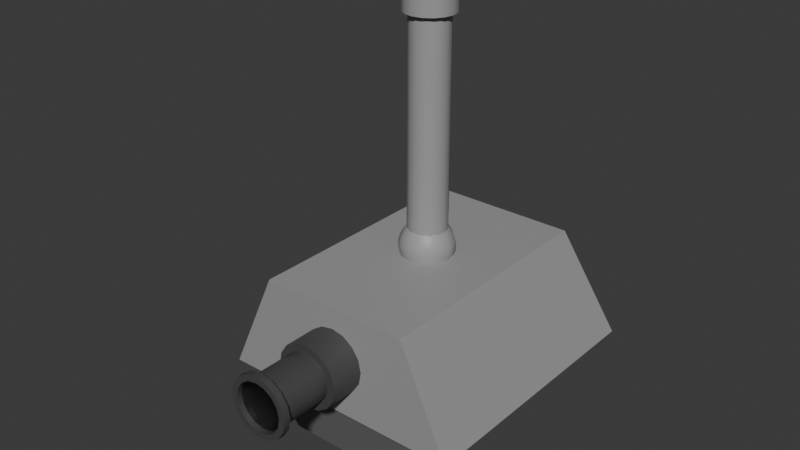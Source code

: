 # Source: securitycamera.blend  (saved by Blender 4.2.66; exported with 4.5.12 LTS)
import bpy
from mathutils import Matrix  # noqa: F401  (used for matrix-valued properties, if any)

bpy.ops.wm.read_factory_settings(use_empty=True)
scene = bpy.context.scene
scene.name = 'Scene'

# ---- collections
col_collection = bpy.data.collections.new('Collection'); scene.collection.children.link(col_collection)

# ---- materials (node trees are filled in below, after node groups)
mat_camera = bpy.data.materials.new('Camera')
mat_cameradarker = bpy.data.materials.new('CameraDarker')
mat_cameralens = bpy.data.materials.new('CameraLens')
mat_cameraglass = bpy.data.materials.new('CameraGlass')

# ---- node groups
ng_smooth_by_angle = bpy.data.node_groups.new('Smooth by Angle', 'GeometryNodeTree')
_s = ng_smooth_by_angle.interface.new_socket(name='Mesh', in_out='OUTPUT', socket_type='NodeSocketGeometry')
_s = ng_smooth_by_angle.interface.new_socket(name='Mesh', in_out='INPUT', socket_type='NodeSocketGeometry')
_s = ng_smooth_by_angle.interface.new_socket(name='Angle', in_out='INPUT', socket_type='NodeSocketFloat')
_s.subtype = 'ANGLE'
_s.default_value = 0.5236
_s.min_value = 0.0
_s.max_value = 3.142
_s.description = 'Maximum face angle for smooth edges'
_s = ng_smooth_by_angle.interface.new_socket(name='Ignore Sharpness', in_out='INPUT', socket_type='NodeSocketBool')
_s.force_non_field = True
ng_smooth_by_angle.description = 'Set the sharpness of mesh edges based on the angle between the neighboring faces'
ng_smooth_by_angle.is_modifier = True
_N = ng_smooth_by_angle.nodes; _L = ng_smooth_by_angle.links
n0 = _N.new('GeometryNodeSetShadeSmooth'); n0.name = 'Set Shade Smooth'; n0.location = (120, -80)
n0.domain = 'EDGE'
n1 = _N.new('GeometryNodeSetShadeSmooth'); n1.name = 'Set Shade Smooth.001'; n1.location = (300, -80)
n2 = _N.new('NodeGroupOutput'); n2.name = 'Group Output'; n2.location = (480, -80)
n3 = _N.new('GeometryNodeInputMeshEdgeAngle'); n3.name = 'Edge Angle'; n3.location = (-440, -240)
n4 = _N.new('NodeGroupInput'); n4.name = 'Group Input'; n4.location = (-80, -80)
n5 = _N.new('GeometryNodeInputEdgeSmooth'); n5.name = 'Is Edge Smooth'; n5.location = (-260, -120)
n6 = _N.new('GeometryNodeInputShadeSmooth'); n6.name = 'Is Shade Smooth'; n6.location = (-440, -397)
n7 = _N.new('FunctionNodeCompare'); n7.name = 'Compare'; n7.location = (-260, -260)
n7.operation = 'LESS_EQUAL'
n7.inputs[6].default_value = (0.0, 0.0, 0.0, 0.0)
n7.inputs[7].default_value = (0.0, 0.0, 0.0, 0.0)
n8 = _N.new('FunctionNodeBooleanMath'); n8.name = 'Boolean Math.001'; n8.location = (-80, -260)
n9 = _N.new('NodeGroupInput'); n9.name = 'Group Input.001'; n9.location = (-440, -329)
n10 = _N.new('NodeGroupInput'); n10.name = 'Group Input.002'; n10.location = (-259, -189)
n11 = _N.new('FunctionNodeBooleanMath'); n11.name = 'Boolean Math'; n11.location = (-80, -149)
n11.operation = 'OR'
n12 = _N.new('FunctionNodeBooleanMath'); n12.name = 'Boolean Math.002'; n12.location = (-260, -380)
n12.operation = 'OR'
n13 = _N.new('NodeGroupInput'); n13.name = 'Group Input.003'; n13.location = (-440, -460)
_L.new(n3.outputs[0], n7.inputs[0])
_L.new(n1.outputs[0], n2.inputs[0])
_L.new(n9.outputs[1], n7.inputs[1])
_L.new(n7.outputs[0], n8.inputs[0])
_L.new(n4.outputs[0], n0.inputs[0])
_L.new(n0.outputs[0], n1.inputs[0])
_L.new(n8.outputs[0], n0.inputs[2])
_L.new(n10.outputs[2], n11.inputs[1])
_L.new(n5.outputs[0], n11.inputs[0])
_L.new(n11.outputs[0], n0.inputs[1])
_L.new(n13.outputs[2], n12.inputs[1])
_L.new(n6.outputs[0], n12.inputs[0])
_L.new(n12.outputs[0], n8.inputs[1])
n2.is_active_output = True

# ---- material node trees
mat_camera.use_nodes = True; mat_camera.node_tree.nodes.clear()
_N = mat_camera.node_tree.nodes; _L = mat_camera.node_tree.links
n0 = _N.new('ShaderNodeBsdfPrincipled'); n0.name = 'Principled BSDF'; n0.location = (10, 300)
n0.inputs[0].default_value = (0.3416, 0.3416, 0.3416, 1.0)
n1 = _N.new('ShaderNodeOutputMaterial'); n1.name = 'Material Output'; n1.location = (300, 300)
_L.new(n0.outputs[0], n1.inputs[0])
n1.is_active_output = True
mat_cameradarker.use_nodes = True; mat_cameradarker.node_tree.nodes.clear()
_N = mat_cameradarker.node_tree.nodes; _L = mat_cameradarker.node_tree.links
n0 = _N.new('ShaderNodeBsdfPrincipled'); n0.name = 'Principled BSDF'; n0.location = (10, 300)
n0.inputs[0].default_value = (0.1353, 0.1353, 0.1353, 1.0)
n1 = _N.new('ShaderNodeOutputMaterial'); n1.name = 'Material Output'; n1.location = (300, 300)
_L.new(n0.outputs[0], n1.inputs[0])
n1.is_active_output = True
mat_cameralens.use_nodes = True; mat_cameralens.node_tree.nodes.clear()
_N = mat_cameralens.node_tree.nodes; _L = mat_cameralens.node_tree.links
n0 = _N.new('ShaderNodeBsdfPrincipled'); n0.name = 'Principled BSDF'; n0.location = (10, 300)
n0.inputs[0].default_value = (0.06561, 0.06561, 0.06561, 1.0)
n1 = _N.new('ShaderNodeOutputMaterial'); n1.name = 'Material Output'; n1.location = (300, 300)
_L.new(n0.outputs[0], n1.inputs[0])
n1.is_active_output = True
mat_cameraglass.use_nodes = True; mat_cameraglass.node_tree.nodes.clear()
_N = mat_cameraglass.node_tree.nodes; _L = mat_cameraglass.node_tree.links
n0 = _N.new('ShaderNodeBsdfPrincipled'); n0.name = 'Principled BSDF'; n0.location = (10, 300)
n0.inputs[2].default_value = 0.0
n0.inputs[18].default_value = 1.0
n1 = _N.new('ShaderNodeOutputMaterial'); n1.name = 'Material Output'; n1.location = (300, 300)
_L.new(n0.outputs[0], n1.inputs[0])
n1.is_active_output = True

# ---- world
world_world = bpy.data.worlds.new('World'); scene.world = world_world
world_world.use_nodes = True; world_world.node_tree.nodes.clear()
_N = world_world.node_tree.nodes; _L = world_world.node_tree.links
n0 = _N.new('ShaderNodeOutputWorld'); n0.name = 'World Output'; n0.location = (300, 300)
n1 = _N.new('ShaderNodeBackground'); n1.name = 'Background'; n1.location = (10, 300)
n1.inputs[0].default_value = (0.05088, 0.05088, 0.05088, 1.0)
_L.new(n1.outputs[0], n0.inputs[0])
n0.is_active_output = True
world_world.color = (0.05088, 0.05088, 0.05088)
world_world.sun_shadow_jitter_overblur = 0.0

# ---- meshes
me_cube_001 = bpy.data.meshes.new('Cube.001')
me_cube_001.from_pydata([(-0.1809, -1.048, -0.2442), (-0.6048, 0.9518, 2.199e-05), (0.1839, -1.048, -0.2442), (0.6078, 0.9518, 2.199e-05), (-0.1809, -1.048, -0.6091), (-0.9985, 1.142, -0.8533), (1.001, 1.142, -0.8533), (0.1839, -1.048, -0.6091), (-0.5262, 0.8093, -1.338), (-0.5262, -0.9057, -1.338), (-0.88, 1.055, -0.8533), (0.5292, 0.8093, -1.338), (0.8829, 1.055, -0.8533), (0.5292, -0.9057, -1.338), (0.8829, -0.9614, -0.8533), (-0.88, -0.9614, -0.8533), (-0.9985, -1.048, -0.8533), (-0.6048, -1.048, 2.199e-05), (0.6078, -1.048, 2.199e-05), (1.001, -1.048, -0.8533), (0.1002, -1.048, -0.1883), (0.001494, -1.048, -0.1686), (-0.09724, -1.048, -0.1883), (0.1002, -1.048, -0.665), (0.001494, -1.048, -0.6847), (-0.09724, -1.048, -0.665), (-0.2369, -1.048, -0.5254), (-0.2565, -1.048, -0.4266), (-0.2369, -1.048, -0.3279), (0.2399, -1.048, -0.3279), (0.2595, -1.048, -0.4266), (0.2399, -1.048, -0.5254), (-0.1371, -1.315, -0.288), (0.1401, -1.315, -0.288), (-0.1371, -1.315, -0.5652), (0.1401, -1.315, -0.5652), (0.0765, -1.315, -0.2456), (0.001494, -1.315, -0.2306), (-0.07351, -1.315, -0.2456), (0.0765, -1.315, -0.6077), (0.001494, -1.315, -0.6226), (-0.07351, -1.315, -0.6077), (-0.1796, -1.315, -0.5017), (-0.1945, -1.315, -0.4266), (-0.1796, -1.315, -0.3516), (0.1826, -1.315, -0.3516), (0.1975, -1.315, -0.4266), (0.1826, -1.315, -0.5017), (-0.2369, -1.315, -0.3279), (-0.1809, -1.315, -0.2442), (-0.09724, -1.315, -0.1883), (0.2399, -1.315, -0.5254), (0.1839, -1.315, -0.6091), (-0.09724, -1.315, -0.665), (-0.1809, -1.315, -0.6091), (0.1839, -1.315, -0.2442), (0.1002, -1.315, -0.1883), (0.001494, -1.315, -0.1686), (0.1002, -1.315, -0.665), (0.001494, -1.315, -0.6847), (-0.2369, -1.315, -0.5254), (-0.2565, -1.315, -0.4266), (0.2399, -1.315, -0.3279), (0.2595, -1.315, -0.4266), (-0.1371, -1.72, -0.288), (0.1401, -1.72, -0.288), (-0.1371, -1.72, -0.5652), (0.1401, -1.72, -0.5652), (0.0765, -1.72, -0.2456), (0.001494, -1.72, -0.2306), (-0.07351, -1.72, -0.2456), (0.0765, -1.72, -0.6077), (0.001494, -1.72, -0.6226), (-0.07351, -1.72, -0.6077), (-0.1796, -1.72, -0.5017), (-0.1945, -1.72, -0.4266), (-0.1796, -1.72, -0.3516), (0.1826, -1.72, -0.3516), (0.1975, -1.72, -0.4266), (0.1826, -1.72, -0.5017), (-0.1371, -1.72, -0.288), (0.1401, -1.72, -0.288), (-0.1371, -1.72, -0.5652), (0.1401, -1.72, -0.5652), (0.0765, -1.72, -0.2456), (0.001494, -1.72, -0.2306), (-0.07351, -1.72, -0.2456), (0.0765, -1.72, -0.6077), (0.001494, -1.72, -0.6226), (-0.07351, -1.72, -0.6077), (-0.1796, -1.72, -0.5017), (-0.1945, -1.72, -0.4266), (-0.1796, -1.72, -0.3516), (0.1826, -1.72, -0.3516), (0.1975, -1.72, -0.4266), (0.1826, -1.72, -0.5017), (-0.1371, -1.775, -0.288), (0.1401, -1.775, -0.288), (-0.1371, -1.775, -0.5652), (0.1401, -1.775, -0.5652), (0.0765, -1.775, -0.2456), (0.001494, -1.775, -0.2306), (-0.07351, -1.775, -0.2456), (0.0765, -1.775, -0.6077), (0.001494, -1.775, -0.6226), (-0.07351, -1.775, -0.6077), (-0.1796, -1.775, -0.5017), (-0.1945, -1.775, -0.4266), (-0.1796, -1.775, -0.3516), (0.1826, -1.775, -0.3516), (0.1975, -1.775, -0.4266), (0.1826, -1.775, -0.5017), (-0.2263, -1.72, -0.3323), (-0.1728, -1.72, -0.2523), (-0.09284, -1.72, -0.1989), (0.2292, -1.72, -0.521), (0.1758, -1.72, -0.601), (-0.09284, -1.72, -0.6544), (-0.1728, -1.72, -0.601), (0.1758, -1.72, -0.2523), (0.09583, -1.72, -0.1989), (0.001494, -1.72, -0.1801), (0.09583, -1.72, -0.6544), (0.001494, -1.72, -0.6732), (-0.2263, -1.72, -0.521), (-0.245, -1.72, -0.4266), (0.2292, -1.72, -0.3323), (0.248, -1.72, -0.4266), (-0.2263, -1.775, -0.3323), (-0.1728, -1.775, -0.2523), (-0.09284, -1.775, -0.1989), (0.2292, -1.775, -0.521), (0.1758, -1.775, -0.601), (-0.09284, -1.775, -0.6544), (-0.1728, -1.775, -0.601), (0.1758, -1.775, -0.2523), (0.09583, -1.775, -0.1989), (0.001494, -1.775, -0.1801), (0.09583, -1.775, -0.6544), (0.001494, -1.775, -0.6732), (-0.2263, -1.775, -0.521), (-0.245, -1.775, -0.4266), (0.2292, -1.775, -0.3323), (0.248, -1.775, -0.4266), (-0.1796, -1.734, -0.3516), (-0.1371, -1.734, -0.288), (-0.07351, -1.734, -0.2456), (0.1826, -1.734, -0.5017), (0.1401, -1.734, -0.5652), (-0.07351, -1.734, -0.6077), (-0.1371, -1.734, -0.5652), (0.1401, -1.734, -0.288), (0.0765, -1.734, -0.2456), (0.001494, -1.734, -0.2306), (0.0765, -1.734, -0.6077), (0.001494, -1.734, -0.6226), (-0.1796, -1.734, -0.5017), (-0.1945, -1.734, -0.4266), (0.1826, -1.734, -0.3516), (0.1975, -1.734, -0.4266)], [], [(16, 17, 1, 5), (5, 1, 3, 6), (6, 3, 18, 19), (3, 1, 17, 18), (6, 19, 14, 12), (16, 5, 10, 15), (13, 14, 15, 9), (11, 12, 14, 13), (8, 10, 12, 11), (9, 15, 10, 8), (5, 6, 12, 10), (8, 11, 13, 9), (19, 16, 15, 14), (4, 26, 27, 28, 0, 17, 16), (0, 22, 21, 20, 2, 18, 17), (2, 29, 30, 31, 7, 19, 18), (7, 23, 24, 25, 4, 16, 19), (25, 24, 59, 53), (43, 42, 74, 75), (26, 4, 54, 60), (0, 28, 48, 49), (27, 26, 60, 61), (2, 20, 56, 55), (22, 0, 49, 50), (28, 27, 61, 48), (20, 21, 57, 56), (7, 31, 51, 52), (29, 2, 55, 62), (21, 22, 50, 57), (4, 25, 53, 54), (30, 29, 62, 63), (23, 7, 52, 58), (31, 30, 63, 51), (24, 23, 58, 59), (44, 32, 49, 48), (32, 38, 50, 49), (47, 35, 52, 51), (41, 34, 54, 53), (36, 33, 55, 56), (37, 36, 56, 57), (38, 37, 57, 50), (35, 39, 58, 52), (39, 40, 59, 58), (40, 41, 53, 59), (34, 42, 60, 54), (42, 43, 61, 60), (43, 44, 48, 61), (33, 45, 62, 55), (45, 46, 63, 62), (46, 47, 51, 63), (70, 64, 80, 86), (33, 36, 68, 65), (44, 43, 75, 76), (36, 37, 69, 68), (45, 33, 65, 77), (37, 38, 70, 69), (46, 45, 77, 78), (39, 35, 67, 71), (32, 44, 76, 64), (47, 46, 78, 79), (40, 39, 71, 72), (38, 32, 64, 70), (41, 40, 72, 73), (35, 47, 79, 67), (42, 34, 66, 74), (34, 41, 73, 66), (109, 110, 143, 142), (73, 72, 88, 89), (67, 79, 95, 83), (74, 66, 82, 90), (66, 73, 89, 82), (75, 74, 90, 91), (65, 68, 84, 81), (76, 75, 91, 92), (68, 69, 85, 84), (77, 65, 81, 93), (69, 70, 86, 85), (78, 77, 93, 94), (71, 67, 83, 87), (64, 76, 92, 80), (79, 78, 94, 95), (72, 71, 87, 88), (98, 105, 149, 150), (108, 96, 129, 128), (84, 85, 121, 120), (97, 109, 142, 135), (81, 84, 120, 119), (107, 108, 128, 141), (82, 89, 117, 118), (106, 107, 141, 140), (83, 95, 115, 116), (98, 106, 140, 134), (95, 94, 127, 115), (86, 80, 113, 114), (104, 105, 133, 139), (94, 93, 126, 127), (80, 92, 112, 113), (103, 104, 139, 138), (121, 114, 130, 137), (127, 126, 142, 143), (122, 116, 132, 138), (113, 112, 128, 129), (115, 127, 143, 131), (123, 122, 138, 139), (114, 113, 129, 130), (117, 123, 139, 133), (116, 115, 131, 132), (124, 118, 134, 140), (118, 117, 133, 134), (125, 124, 140, 141), (119, 120, 136, 135), (112, 125, 141, 128), (120, 121, 137, 136), (126, 119, 135, 142), (85, 86, 114, 121), (96, 102, 130, 129), (110, 111, 131, 143), (87, 83, 116, 122), (111, 99, 132, 131), (88, 87, 122, 123), (105, 98, 134, 133), (89, 88, 123, 117), (100, 97, 135, 136), (90, 82, 118, 124), (101, 100, 136, 137), (91, 90, 124, 125), (102, 101, 137, 130), (92, 91, 125, 112), (99, 103, 138, 132), (93, 81, 119, 126), (155, 154, 148, 147, 159, 158, 151, 152, 153, 146, 145, 144, 157, 156, 150, 149), (107, 106, 156, 157), (97, 100, 152, 151), (108, 107, 157, 144), (100, 101, 153, 152), (109, 97, 151, 158), (101, 102, 146, 153), (110, 109, 158, 159), (103, 99, 148, 154), (96, 108, 144, 145), (111, 110, 159, 147), (104, 103, 154, 155), (102, 96, 145, 146), (105, 104, 155, 149), (99, 111, 147, 148), (106, 98, 150, 156)])
me_cube_001.polygons.foreach_set('use_smooth', [True] * 146)
me_cube_001.polygons.foreach_set('material_index', [0, 0, 0, 0, 0, 0, 1, 1, 1, 1, 0, 1, 0, 0, 0, 0, 0, 2, 2, 2, 2, 2, 2, 2, 2, 2, 2, 2, 2, 2, 2, 2, 2, 2, 2, 2, 2, 2, 2, 2, 2, 2, 2, 2, 2, 2, 2, 2, 2, 2, 0, 2, 2, 2, 2, 2, 2, 2, 2, 2, 2, 2, 2, 2, 2, 2, 2, 0, 0, 0, 0, 0, 0, 0, 0, 0, 0, 0, 0, 0, 0, 0, 2, 2, 2, 2, 2, 2, 2, 2, 2, 2, 2, 2, 2, 2, 2, 2, 2, 2, 2, 2, 2, 2, 2, 2, 2, 2, 2, 2, 2, 2, 2, 2, 2, 2, 2, 2, 2, 2, 2, 2, 2, 2, 2, 2, 2, 2, 2, 2, 3, 2, 2, 2, 2, 2, 2, 2, 2, 2, 2, 2, 2, 2, 2, 2])
_uv = me_cube_001.uv_layers.new(name='UVMap')
_uv.uv.foreach_set('vector', [0.5, 0.0, 0.625, 0.0, 0.625, 0.25, 0.5, 0.25, 0.5, 0.25, 0.625, 0.25, 0.625, 0.5, 0.5, 0.5, 0.5, 0.5, 0.625, 0.5, 0.625, 0.75, 0.5, 0.75, 0.625, 0.5, 0.875, 0.5, 0.875, 0.75, 0.625, 0.75, 0.5, 0.5, 0.5, 0.75, 0.5, 0.75, 0.5, 0.5, 0.5, 0.0, 0.5, 0.25, 0.5, 0.25, 0.5, 0.0, 0.375, 0.75, 0.5, 0.75, 0.5, 1.0, 0.375, 1.0, 0.375, 0.5, 0.5, 0.5, 0.5, 0.75, 0.375, 0.75, 0.375, 0.25, 0.5, 0.25, 0.5, 0.5, 0.375, 0.5, 0.375, 0.0, 0.5, 0.0, 0.5, 0.25, 0.375, 0.25, 0.5, 0.25, 0.5, 0.5, 0.5, 0.5, 0.5, 0.25, 0.375, 0.25, 0.375, 0.5, 0.375, 0.75, 0.375, 1.0, 0.5, 0.75, 0.5, 1.0, 0.5, 1.0, 0.5, 0.75, 0.5326, 0.966, 0.5475, 0.9644, 0.5625, 0.9629, 0.5775, 0.9613, 0.5924, 0.9598, 0.625, 1.0, 0.5, 1.0, 0.5924, 0.9598, 0.5924, 0.9174, 0.5924, 0.875, 0.5924, 0.8326, 0.5924, 0.7902, 0.625, 0.75, 0.625, 1.0, 0.5924, 0.7902, 0.5775, 0.7887, 0.5625, 0.7871, 0.5475, 0.7856, 0.5326, 0.784, 0.5, 0.75, 0.625, 0.75, 0.5326, 0.784, 0.5326, 0.8295, 0.5326, 0.875, 0.5326, 0.9205, 0.5326, 0.966, 0.5, 1.0, 0.5, 0.75, 0.5326, 0.9205, 0.5326, 0.875, 0.5326, 0.875, 0.5326, 0.9205, 0.5625, 0.9458, 0.5511, 0.9454, 0.5511, 0.9454, 0.5625, 0.9458, 0.5475, 0.9644, 0.5326, 0.966, 0.5326, 0.966, 0.5475, 0.9644, 0.5924, 0.9598, 0.5775, 0.9613, 0.5775, 0.9613, 0.5924, 0.9598, 0.5625, 0.9629, 0.5475, 0.9644, 0.5475, 0.9644, 0.5625, 0.9629, 0.5924, 0.7902, 0.5924, 0.8326, 0.5924, 0.8326, 0.5924, 0.7902, 0.5924, 0.9174, 0.5924, 0.9598, 0.5924, 0.9598, 0.5924, 0.9174, 0.5775, 0.9613, 0.5625, 0.9629, 0.5625, 0.9629, 0.5775, 0.9613, 0.5924, 0.8326, 0.5924, 0.875, 0.5924, 0.875, 0.5924, 0.8326, 0.5326, 0.784, 0.5475, 0.7856, 0.5475, 0.7856, 0.5326, 0.784, 0.5775, 0.7887, 0.5924, 0.7902, 0.5924, 0.7902, 0.5775, 0.7887, 0.5924, 0.875, 0.5924, 0.9174, 0.5924, 0.9174, 0.5924, 0.875, 0.5326, 0.966, 0.5326, 0.9205, 0.5326, 0.9205, 0.5326, 0.966, 0.5625, 0.7871, 0.5775, 0.7887, 0.5775, 0.7887, 0.5625, 0.7871, 0.5326, 0.8295, 0.5326, 0.784, 0.5326, 0.784, 0.5326, 0.8295, 0.5475, 0.7856, 0.5625, 0.7871, 0.5625, 0.7871, 0.5475, 0.7856, 0.5326, 0.875, 0.5326, 0.8295, 0.5326, 0.8295, 0.5326, 0.875, 0.5739, 0.9433, 0.5831, 0.9338, 0.5924, 0.9598, 0.5775, 0.9613, 0.5831, 0.9338, 0.5861, 0.9074, 0.5924, 0.9174, 0.5924, 0.9598, 0.5511, 0.8046, 0.5419, 0.8128, 0.5326, 0.784, 0.5475, 0.7856, 0.5389, 0.9096, 0.5419, 0.9372, 0.5326, 0.966, 0.5326, 0.9205, 0.5861, 0.8426, 0.5831, 0.8162, 0.5924, 0.7902, 0.5924, 0.8326, 0.5866, 0.875, 0.5861, 0.8426, 0.5924, 0.8326, 0.5924, 0.875, 0.5861, 0.9074, 0.5866, 0.875, 0.5924, 0.875, 0.5924, 0.9174, 0.5419, 0.8128, 0.5389, 0.8404, 0.5326, 0.8295, 0.5326, 0.784, 0.5389, 0.8404, 0.5384, 0.875, 0.5326, 0.875, 0.5326, 0.8295, 0.5384, 0.875, 0.5389, 0.9096, 0.5326, 0.9205, 0.5326, 0.875, 0.5419, 0.9372, 0.5511, 0.9454, 0.5475, 0.9644, 0.5326, 0.966, 0.5511, 0.9454, 0.5625, 0.9458, 0.5625, 0.9629, 0.5475, 0.9644, 0.5625, 0.9458, 0.5739, 0.9433, 0.5775, 0.9613, 0.5625, 0.9629, 0.5831, 0.8162, 0.5739, 0.8067, 0.5775, 0.7887, 0.5924, 0.7902, 0.5739, 0.8067, 0.5625, 0.8042, 0.5625, 0.7871, 0.5775, 0.7887, 0.5625, 0.8042, 0.5511, 0.8046, 0.5475, 0.7856, 0.5625, 0.7871, 0.5861, 0.9074, 0.5831, 0.9338, 0.5831, 0.9338, 0.5861, 0.9074, 0.5831, 0.8162, 0.5861, 0.8426, 0.5861, 0.8426, 0.5831, 0.8162, 0.5739, 0.9433, 0.5625, 0.9458, 0.5625, 0.9458, 0.5739, 0.9433, 0.5861, 0.8426, 0.5866, 0.875, 0.5866, 0.875, 0.5861, 0.8426, 0.5739, 0.8067, 0.5831, 0.8162, 0.5831, 0.8162, 0.5739, 0.8067, 0.5866, 0.875, 0.5861, 0.9074, 0.5861, 0.9074, 0.5866, 0.875, 0.5625, 0.8042, 0.5739, 0.8067, 0.5739, 0.8067, 0.5625, 0.8042, 0.5389, 0.8404, 0.5419, 0.8128, 0.5419, 0.8128, 0.5389, 0.8404, 0.5831, 0.9338, 0.5739, 0.9433, 0.5739, 0.9433, 0.5831, 0.9338, 0.5511, 0.8046, 0.5625, 0.8042, 0.5625, 0.8042, 0.5511, 0.8046, 0.5384, 0.875, 0.5389, 0.8404, 0.5389, 0.8404, 0.5384, 0.875, 0.5861, 0.9074, 0.5831, 0.9338, 0.5831, 0.9338, 0.5861, 0.9074, 0.5389, 0.9096, 0.5384, 0.875, 0.5384, 0.875, 0.5389, 0.9096, 0.5419, 0.8128, 0.5511, 0.8046, 0.5511, 0.8046, 0.5419, 0.8128, 0.5511, 0.9454, 0.5419, 0.9372, 0.5419, 0.9372, 0.5511, 0.9454, 0.5419, 0.9372, 0.5389, 0.9096, 0.5389, 0.9096, 0.5419, 0.9372, 0.5739, 0.8067, 0.5625, 0.8042, 0.5625, 0.8042, 0.5739, 0.8067, 0.5389, 0.9096, 0.5384, 0.875, 0.5384, 0.875, 0.5389, 0.9096, 0.5419, 0.8128, 0.5511, 0.8046, 0.5511, 0.8046, 0.5419, 0.8128, 0.5511, 0.9454, 0.5419, 0.9372, 0.5419, 0.9372, 0.5511, 0.9454, 0.5419, 0.9372, 0.5389, 0.9096, 0.5389, 0.9096, 0.5419, 0.9372, 0.5625, 0.9458, 0.5511, 0.9454, 0.5511, 0.9454, 0.5625, 0.9458, 0.5831, 0.8162, 0.5861, 0.8426, 0.5861, 0.8426, 0.5831, 0.8162, 0.5739, 0.9433, 0.5625, 0.9458, 0.5625, 0.9458, 0.5739, 0.9433, 0.5861, 0.8426, 0.5866, 0.875, 0.5866, 0.875, 0.5861, 0.8426, 0.5739, 0.8067, 0.5831, 0.8162, 0.5831, 0.8162, 0.5739, 0.8067, 0.5866, 0.875, 0.5861, 0.9074, 0.5861, 0.9074, 0.5866, 0.875, 0.5625, 0.8042, 0.5739, 0.8067, 0.5739, 0.8067, 0.5625, 0.8042, 0.5389, 0.8404, 0.5419, 0.8128, 0.5419, 0.8128, 0.5389, 0.8404, 0.5831, 0.9338, 0.5739, 0.9433, 0.5739, 0.9433, 0.5831, 0.9338, 0.5511, 0.8046, 0.5625, 0.8042, 0.5625, 0.8042, 0.5511, 0.8046, 0.5384, 0.875, 0.5389, 0.8404, 0.5389, 0.8404, 0.5384, 0.875, 0.5419, 0.9372, 0.5389, 0.9096, 0.5389, 0.9096, 0.5419, 0.9372, 0.5739, 0.9433, 0.5831, 0.9338, 0.5831, 0.9338, 0.5739, 0.9433, 0.5861, 0.8426, 0.5866, 0.875, 0.5866, 0.875, 0.5861, 0.8426, 0.5831, 0.8162, 0.5739, 0.8067, 0.5739, 0.8067, 0.5831, 0.8162, 0.5831, 0.8162, 0.5861, 0.8426, 0.5861, 0.8426, 0.5831, 0.8162, 0.5625, 0.9458, 0.5739, 0.9433, 0.5739, 0.9433, 0.5625, 0.9458, 0.5419, 0.9372, 0.5389, 0.9096, 0.5389, 0.9096, 0.5419, 0.9372, 0.5511, 0.9454, 0.5625, 0.9458, 0.5625, 0.9458, 0.5511, 0.9454, 0.5419, 0.8128, 0.5511, 0.8046, 0.5511, 0.8046, 0.5419, 0.8128, 0.5419, 0.9372, 0.5511, 0.9454, 0.5511, 0.9454, 0.5419, 0.9372, 0.5511, 0.8046, 0.5625, 0.8042, 0.5625, 0.8042, 0.5511, 0.8046, 0.5861, 0.9074, 0.5831, 0.9338, 0.5831, 0.9338, 0.5861, 0.9074, 0.5384, 0.875, 0.5389, 0.9096, 0.5389, 0.9096, 0.5384, 0.875, 0.5625, 0.8042, 0.5739, 0.8067, 0.5739, 0.8067, 0.5625, 0.8042, 0.5831, 0.9338, 0.5739, 0.9433, 0.5739, 0.9433, 0.5831, 0.9338, 0.5389, 0.8404, 0.5384, 0.875, 0.5384, 0.875, 0.5389, 0.8404, 0.5866, 0.875, 0.5861, 0.9074, 0.5861, 0.9074, 0.5866, 0.875, 0.5625, 0.8042, 0.5739, 0.8067, 0.5739, 0.8067, 0.5625, 0.8042, 0.5389, 0.8404, 0.5419, 0.8128, 0.5419, 0.8128, 0.5389, 0.8404, 0.5831, 0.9338, 0.5739, 0.9433, 0.5739, 0.9433, 0.5831, 0.9338, 0.5511, 0.8046, 0.5625, 0.8042, 0.5625, 0.8042, 0.5511, 0.8046, 0.5384, 0.875, 0.5389, 0.8404, 0.5389, 0.8404, 0.5384, 0.875, 0.5861, 0.9074, 0.5831, 0.9338, 0.5831, 0.9338, 0.5861, 0.9074, 0.5389, 0.9096, 0.5384, 0.875, 0.5384, 0.875, 0.5389, 0.9096, 0.5419, 0.8128, 0.5511, 0.8046, 0.5511, 0.8046, 0.5419, 0.8128, 0.5511, 0.9454, 0.5419, 0.9372, 0.5419, 0.9372, 0.5511, 0.9454, 0.5419, 0.9372, 0.5389, 0.9096, 0.5389, 0.9096, 0.5419, 0.9372, 0.5625, 0.9458, 0.5511, 0.9454, 0.5511, 0.9454, 0.5625, 0.9458, 0.5831, 0.8162, 0.5861, 0.8426, 0.5861, 0.8426, 0.5831, 0.8162, 0.5739, 0.9433, 0.5625, 0.9458, 0.5625, 0.9458, 0.5739, 0.9433, 0.5861, 0.8426, 0.5866, 0.875, 0.5866, 0.875, 0.5861, 0.8426, 0.5739, 0.8067, 0.5831, 0.8162, 0.5831, 0.8162, 0.5739, 0.8067, 0.5866, 0.875, 0.5861, 0.9074, 0.5861, 0.9074, 0.5866, 0.875, 0.5831, 0.9338, 0.5861, 0.9074, 0.5861, 0.9074, 0.5831, 0.9338, 0.5625, 0.8042, 0.5511, 0.8046, 0.5511, 0.8046, 0.5625, 0.8042, 0.5389, 0.8404, 0.5419, 0.8128, 0.5419, 0.8128, 0.5389, 0.8404, 0.5511, 0.8046, 0.5419, 0.8128, 0.5419, 0.8128, 0.5511, 0.8046, 0.5384, 0.875, 0.5389, 0.8404, 0.5389, 0.8404, 0.5384, 0.875, 0.5389, 0.9096, 0.5419, 0.9372, 0.5419, 0.9372, 0.5389, 0.9096, 0.5389, 0.9096, 0.5384, 0.875, 0.5384, 0.875, 0.5389, 0.9096, 0.5861, 0.8426, 0.5831, 0.8162, 0.5831, 0.8162, 0.5861, 0.8426, 0.5511, 0.9454, 0.5419, 0.9372, 0.5419, 0.9372, 0.5511, 0.9454, 0.5866, 0.875, 0.5861, 0.8426, 0.5861, 0.8426, 0.5866, 0.875, 0.5625, 0.9458, 0.5511, 0.9454, 0.5511, 0.9454, 0.5625, 0.9458, 0.5861, 0.9074, 0.5866, 0.875, 0.5866, 0.875, 0.5861, 0.9074, 0.5739, 0.9433, 0.5625, 0.9458, 0.5625, 0.9458, 0.5739, 0.9433, 0.5419, 0.8128, 0.5389, 0.8404, 0.5389, 0.8404, 0.5419, 0.8128, 0.5739, 0.8067, 0.5831, 0.8162, 0.5831, 0.8162, 0.5739, 0.8067, 0.5384, 0.875, 0.5389, 0.8404, 0.5419, 0.8128, 0.5511, 0.8046, 0.5625, 0.8042, 0.5739, 0.8067, 0.5831, 0.8162, 0.5861, 0.8426, 0.5866, 0.875, 0.5861, 0.9074, 0.5831, 0.9338, 0.5739, 0.9433, 0.5625, 0.9458, 0.5511, 0.9454, 0.5419, 0.9372, 0.5389, 0.9096, 0.5625, 0.9458, 0.5511, 0.9454, 0.5511, 0.9454, 0.5625, 0.9458, 0.5831, 0.8162, 0.5861, 0.8426, 0.5861, 0.8426, 0.5831, 0.8162, 0.5739, 0.9433, 0.5625, 0.9458, 0.5625, 0.9458, 0.5739, 0.9433, 0.5861, 0.8426, 0.5866, 0.875, 0.5866, 0.875, 0.5861, 0.8426, 0.5739, 0.8067, 0.5831, 0.8162, 0.5831, 0.8162, 0.5739, 0.8067, 0.5866, 0.875, 0.5861, 0.9074, 0.5861, 0.9074, 0.5866, 0.875, 0.5625, 0.8042, 0.5739, 0.8067, 0.5739, 0.8067, 0.5625, 0.8042, 0.5389, 0.8404, 0.5419, 0.8128, 0.5419, 0.8128, 0.5389, 0.8404, 0.5831, 0.9338, 0.5739, 0.9433, 0.5739, 0.9433, 0.5831, 0.9338, 0.5511, 0.8046, 0.5625, 0.8042, 0.5625, 0.8042, 0.5511, 0.8046, 0.5384, 0.875, 0.5389, 0.8404, 0.5389, 0.8404, 0.5384, 0.875, 0.5861, 0.9074, 0.5831, 0.9338, 0.5831, 0.9338, 0.5861, 0.9074, 0.5389, 0.9096, 0.5384, 0.875, 0.5384, 0.875, 0.5389, 0.9096, 0.5419, 0.8128, 0.5511, 0.8046, 0.5511, 0.8046, 0.5419, 0.8128, 0.5511, 0.9454, 0.5419, 0.9372, 0.5419, 0.9372, 0.5511, 0.9454])
me_cube_001.materials.append(mat_camera)
me_cube_001.materials.append(mat_cameradarker)
me_cube_001.materials.append(mat_cameralens)
me_cube_001.materials.append(mat_cameraglass)
me_cube_001.update()
me_cube_002 = bpy.data.meshes.new('Cube.002')
me_cube_002.from_pydata([(-0.1306, -0.05408, -0.84), (-0.09992, -0.09992, -0.84), (-0.05408, -0.1306, -0.84), (0.1306, 0.05408, -0.84), (0.09992, 0.09992, -0.84), (-0.05408, 0.1306, -0.84), (-0.09992, 0.09992, -0.84), (0.09992, -0.09992, -0.84), (0.05408, -0.1306, -0.84), (-6.781e-09, -0.1413, -0.84), (0.05408, 0.1306, -0.84), (8.803e-09, 0.1413, -0.84), (-0.1306, 0.05408, -0.84), (-0.1413, 3.576e-07, -0.84), (0.1306, -0.05408, -0.84), (0.1413, 3.576e-07, -0.84), (0.09992, 0.09992, 0.24), (0.05408, 0.1306, 0.24), (-0.1306, -0.05408, 0.24), (-0.09992, -0.09992, 0.24), (0.1413, 3.576e-07, 0.24), (0.1306, 0.05408, 0.24), (8.803e-09, 0.1413, 0.24), (-0.05408, -0.1306, 0.24), (-0.05408, 0.1306, 0.24), (-0.09992, 0.09992, 0.24), (-0.1306, 0.05408, 0.24), (-0.1413, 3.576e-07, 0.24), (0.05408, -0.1306, 0.24), (0.09992, -0.09992, 0.24), (-6.781e-09, -0.1413, 0.24), (0.1306, -0.05408, 0.24), (-0.1678, -0.0695, 0.36), (-0.1284, -0.1284, 0.36), (-0.0695, -0.1678, 0.36), (0.1678, 0.0695, 0.36), (0.1284, 0.1284, 0.36), (-0.0695, 0.1678, 0.36), (-0.1284, 0.1284, 0.36), (0.1284, -0.1284, 0.36), (0.0695, -0.1678, 0.36), (-7.95e-09, -0.1816, 0.36), (0.0695, 0.1678, 0.36), (8.803e-09, 0.1816, 0.36), (-0.1678, 0.0695, 0.36), (-0.1816, 3.576e-07, 0.36), (0.1678, -0.0695, 0.36), (0.1816, 3.576e-07, 0.36), (0.1284, 0.1284, 0.24), (-0.1678, -0.0695, 0.24), (0.1816, 3.576e-07, 0.24), (-0.1284, 0.1284, 0.24), (0.0695, -0.1678, 0.24), (-7.95e-09, -0.1816, 0.24), (0.0695, 0.1678, 0.24), (-0.1284, -0.1284, 0.24), (0.1678, 0.0695, 0.24), (8.803e-09, 0.1816, 0.24), (-0.0695, -0.1678, 0.24), (-0.0695, 0.1678, 0.24), (-0.1678, 0.0695, 0.24), (-0.1816, 3.576e-07, 0.24), (0.1284, -0.1284, 0.24), (0.1678, -0.0695, 0.24), (-0.001494, 0.1414, -0.8099), (-0.001494, 0.1663, -0.8319), (0.01802, 0.03381, -0.7701), (0.03677, 0.0663, -0.7783), (0.05406, 0.09624, -0.7918), (0.06922, 0.1225, -0.8099), (0.08165, 0.144, -0.8319), (0.09089, 0.16, -0.8571), (0.09658, 0.1699, -0.8844), (0.09851, 0.1732, -0.9128), (0.0323, 0.01952, -0.7701), (0.06479, 0.03828, -0.7783), (0.09473, 0.05557, -0.7918), (0.121, 0.07073, -0.8099), (0.1425, 0.08316, -0.8319), (0.1585, 0.0924, -0.8571), (0.1684, 0.09809, -0.8844), (0.1717, 0.1, -0.9128), (0.03752, 1.541e-05, -0.7701), (0.07504, 1.54e-05, -0.7783), (0.1096, 1.54e-05, -0.7918), (0.1399, 1.54e-05, -0.8099), (0.1648, 1.54e-05, -0.8319), (0.1833, 1.54e-05, -0.8571), (0.1947, 1.541e-05, -0.8844), (0.1985, 1.541e-05, -0.9128), (0.0323, -0.01949, -0.7701), (0.06479, -0.03825, -0.7783), (0.09473, -0.05554, -0.7918), (0.121, -0.0707, -0.8099), (0.1425, -0.08313, -0.8319), (0.1585, -0.09237, -0.8571), (0.1684, -0.09806, -0.8844), (0.1717, -0.09998, -0.9128), (0.01802, -0.03378, -0.7701), (0.03677, -0.06627, -0.7783), (0.05406, -0.09621, -0.7918), (0.06922, -0.1225, -0.8099), (0.08165, -0.144, -0.8319), (0.09089, -0.16, -0.8571), (0.09658, -0.1699, -0.8844), (0.09851, -0.1732, -0.9128), (-0.001494, -0.039, -0.7701), (-0.001494, -0.07652, -0.7783), (-0.001494, -0.1111, -0.7918), (-0.001494, -0.1414, -0.8099), (-0.001494, -0.1663, -0.8319), (-0.001494, -0.1848, -0.8571), (-0.001494, -0.1961, -0.8844), (-0.001494, -0.2, -0.9128), (-0.021, -0.03378, -0.7701), (-0.03976, -0.06627, -0.7783), (-0.05705, -0.09621, -0.7918), (-0.0722, -0.1225, -0.8099), (-0.08464, -0.144, -0.8319), (-0.09388, -0.16, -0.8571), (-0.09957, -0.1699, -0.8844), (-0.1015, -0.1732, -0.9128), (-0.03528, -0.01949, -0.7701), (-0.06778, -0.03825, -0.7783), (-0.09772, -0.05554, -0.7918), (-0.124, -0.0707, -0.8099), (-0.1455, -0.08313, -0.8319), (-0.1615, -0.09237, -0.8571), (-0.1714, -0.09806, -0.8844), (-0.1747, -0.09998, -0.9128), (-0.04051, 1.541e-05, -0.7701), (-0.07803, 1.54e-05, -0.7783), (-0.1126, 1.542e-05, -0.7918), (-0.1429, 1.543e-05, -0.8099), (-0.1678, 1.543e-05, -0.8319), (-0.1863, 1.54e-05, -0.8571), (-0.1977, 1.541e-05, -0.8844), (-0.2015, 1.541e-05, -0.9128), (-0.03528, 0.01952, -0.7701), (-0.06778, 0.03828, -0.7783), (-0.09772, 0.05557, -0.7918), (-0.124, 0.07073, -0.8099), (-0.1455, 0.08316, -0.8319), (-0.1615, 0.0924, -0.8571), (-0.1714, 0.09809, -0.8844), (-0.1747, 0.1, -0.9128), (-0.021, 0.03381, -0.7701), (-0.03976, 0.0663, -0.7783), (-0.05705, 0.09624, -0.7918), (-0.0722, 0.1225, -0.8099), (-0.08464, 0.144, -0.8319), (-0.09388, 0.16, -0.8571), (-0.09957, 0.1699, -0.8844), (-0.1015, 0.1732, -0.9128), (-0.001494, 1.541e-05, -0.7673), (-0.001494, 0.03903, -0.7701), (-0.001494, 0.07655, -0.7783), (-0.001494, 0.1111, -0.7918), (-0.001494, 0.1848, -0.8571), (-0.001494, 0.1962, -0.8844), (-0.001494, 0.2, -0.9128), (0.08064, 0.1423, -1.006), (0.1408, 0.08215, -1.006), (0.1628, 1.541e-05, -1.006), (0.1408, -0.08212, -1.006), (0.08064, -0.1422, -1.006), (-0.001494, -0.1643, -1.006), (-0.08363, -0.1422, -1.006), (-0.1438, -0.08212, -1.006), (-0.1658, 1.541e-05, -1.006), (-0.1438, 0.08215, -1.006), (-0.08363, 0.1423, -1.006), (-0.001494, 0.1643, -1.006)], [], [(0, 13, 12, 6, 5, 11, 10, 4, 3, 15, 14, 7, 8, 9, 2, 1), (31, 63, 62, 29), (17, 54, 48, 16), (30, 53, 58, 23), (19, 55, 49, 18), (20, 50, 63, 31), (21, 56, 50, 20), (22, 57, 54, 17), (23, 58, 55, 19), (24, 59, 57, 22), (15, 20, 31, 14), (9, 30, 23, 2), (14, 31, 29, 7), (8, 28, 30, 9), (0, 18, 27, 13), (7, 29, 28, 8), (13, 27, 26, 12), (6, 25, 24, 5), (12, 26, 25, 6), (4, 16, 21, 3), (5, 24, 22, 11), (2, 23, 19, 1), (11, 22, 17, 10), (3, 21, 20, 15), (1, 19, 18, 0), (10, 17, 16, 4), (54, 42, 36, 48), (55, 33, 32, 49), (56, 35, 47, 50), (57, 43, 42, 54), (58, 34, 33, 55), (59, 37, 43, 57), (48, 36, 35, 56), (60, 44, 38, 51), (51, 38, 37, 59), (61, 45, 44, 60), (62, 39, 40, 52), (49, 32, 45, 61), (52, 40, 41, 53), (63, 46, 39, 62), (53, 41, 34, 58), (50, 47, 46, 63), (28, 52, 53, 30), (18, 49, 61, 27), (29, 62, 52, 28), (27, 61, 60, 26), (25, 51, 59, 24), (26, 60, 51, 25), (32, 33, 34, 41, 40, 39, 46, 47, 35, 36, 42, 43, 37, 38, 44, 45), (16, 48, 56, 21), (159, 158, 71, 72), (160, 159, 72, 73), (155, 154, 66), (156, 155, 66, 67), (157, 156, 67, 68), (64, 157, 68, 69), (65, 64, 69, 70), (158, 65, 70, 71), (71, 70, 78, 79), (72, 71, 79, 80), (73, 72, 80, 81), (66, 154, 74), (67, 66, 74, 75), (68, 67, 75, 76), (69, 68, 76, 77), (70, 69, 77, 78), (75, 74, 82, 83), (76, 75, 83, 84), (77, 76, 84, 85), (78, 77, 85, 86), (79, 78, 86, 87), (80, 79, 87, 88), (81, 80, 88, 89), (74, 154, 82), (87, 86, 94, 95), (88, 87, 95, 96), (89, 88, 96, 97), (82, 154, 90), (83, 82, 90, 91), (84, 83, 91, 92), (85, 84, 92, 93), (86, 85, 93, 94), (92, 91, 99, 100), (93, 92, 100, 101), (94, 93, 101, 102), (95, 94, 102, 103), (96, 95, 103, 104), (97, 96, 104, 105), (90, 154, 98), (91, 90, 98, 99), (104, 103, 111, 112), (105, 104, 112, 113), (98, 154, 106), (99, 98, 106, 107), (100, 99, 107, 108), (101, 100, 108, 109), (102, 101, 109, 110), (103, 102, 110, 111), (109, 108, 116, 117), (110, 109, 117, 118), (111, 110, 118, 119), (112, 111, 119, 120), (113, 112, 120, 121), (106, 154, 114), (107, 106, 114, 115), (108, 107, 115, 116), (121, 120, 128, 129), (114, 154, 122), (115, 114, 122, 123), (116, 115, 123, 124), (117, 116, 124, 125), (118, 117, 125, 126), (119, 118, 126, 127), (120, 119, 127, 128), (125, 124, 132, 133), (126, 125, 133, 134), (127, 126, 134, 135), (128, 127, 135, 136), (129, 128, 136, 137), (122, 154, 130), (123, 122, 130, 131), (124, 123, 131, 132), (137, 136, 144, 145), (130, 154, 138), (131, 130, 138, 139), (132, 131, 139, 140), (133, 132, 140, 141), (134, 133, 141, 142), (135, 134, 142, 143), (136, 135, 143, 144), (142, 141, 149, 150), (143, 142, 150, 151), (144, 143, 151, 152), (145, 144, 152, 153), (138, 154, 146), (139, 138, 146, 147), (140, 139, 147, 148), (141, 140, 148, 149), (146, 154, 155), (147, 146, 155, 156), (148, 147, 156, 157), (149, 148, 157, 64), (150, 149, 64, 65), (151, 150, 65, 158), (152, 151, 158, 159), (153, 152, 159, 160), (81, 89, 163, 162), (121, 129, 168, 167), (113, 121, 167, 166), (89, 97, 164, 163), (160, 73, 161, 172), (153, 160, 172, 171), (145, 153, 171, 170), (73, 81, 162, 161), (97, 105, 165, 164), (105, 113, 166, 165), (137, 145, 170, 169), (129, 137, 169, 168)])
me_cube_002.polygons.foreach_set('use_smooth', [1, 1, 1, 1, 1, 1, 1, 1, 1, 1, 1, 1, 1, 1, 1, 1, 1, 1, 1, 1, 1, 1, 1, 1, 1, 1, 1, 1, 1, 1, 1, 1, 1, 1, 1, 1, 1, 1, 1, 1, 1, 1, 1, 1, 1, 1, 1, 1, 1, 1, 0, 0, 0, 0, 0, 0, 0, 0, 0, 0, 0, 0, 0, 0, 0, 0, 0, 0, 0, 0, 0, 0, 0, 0, 0, 0, 0, 0, 0, 0, 0, 0, 0, 0, 0, 0, 0, 0, 0, 0, 0, 0, 0, 0, 0, 0, 0, 0, 0, 0, 0, 0, 0, 0, 0, 0, 0, 0, 0, 0, 0, 0, 0, 0, 0, 0, 0, 0, 0, 0, 0, 0, 0, 0, 0, 0, 0, 0, 0, 0, 0, 0, 0, 0, 0, 0, 0, 0, 0, 0, 0, 0, 0, 0, 0, 0, 0, 0, 0, 0, 0, 0, 0, 0, 0, 0, 0, 0])
_uv = me_cube_002.uv_layers.new(name='UVMap')
_uv.uv.foreach_set('vector', [0.5739, 0.9433, 0.5625, 0.9458, 0.5511, 0.9454, 0.5419, 0.9372, 0.5389, 0.9096, 0.5384, 0.875, 0.5389, 0.8404, 0.5419, 0.8128, 0.5511, 0.8046, 0.5625, 0.8042, 0.5739, 0.8067, 0.5831, 0.8162, 0.5861, 0.8426, 0.5866, 0.875, 0.5861, 0.9074, 0.5831, 0.9338, 0.5739, 0.8067, 0.5739, 0.8067, 0.5831, 0.8162, 0.5831, 0.8162, 0.5389, 0.8404, 0.5389, 0.8404, 0.5419, 0.8128, 0.5419, 0.8128, 0.5866, 0.875, 0.5866, 0.875, 0.5861, 0.9074, 0.5861, 0.9074, 0.5831, 0.9338, 0.5831, 0.9338, 0.5739, 0.9433, 0.5739, 0.9433, 0.5625, 0.8042, 0.5625, 0.8042, 0.5739, 0.8067, 0.5739, 0.8067, 0.5511, 0.8046, 0.5511, 0.8046, 0.5625, 0.8042, 0.5625, 0.8042, 0.5384, 0.875, 0.5384, 0.875, 0.5389, 0.8404, 0.5389, 0.8404, 0.5861, 0.9074, 0.5861, 0.9074, 0.5831, 0.9338, 0.5831, 0.9338, 0.5389, 0.9096, 0.5389, 0.9096, 0.5384, 0.875, 0.5384, 0.875, 0.5625, 0.8042, 0.5625, 0.8042, 0.5739, 0.8067, 0.5739, 0.8067, 0.5866, 0.875, 0.5866, 0.875, 0.5861, 0.9074, 0.5861, 0.9074, 0.5739, 0.8067, 0.5739, 0.8067, 0.5831, 0.8162, 0.5831, 0.8162, 0.5861, 0.8426, 0.5861, 0.8426, 0.5866, 0.875, 0.5866, 0.875, 0.5739, 0.9433, 0.5739, 0.9433, 0.5625, 0.9458, 0.5625, 0.9458, 0.5831, 0.8162, 0.5831, 0.8162, 0.5861, 0.8426, 0.5861, 0.8426, 0.5625, 0.9458, 0.5625, 0.9458, 0.5511, 0.9454, 0.5511, 0.9454, 0.5419, 0.9372, 0.5419, 0.9372, 0.5389, 0.9096, 0.5389, 0.9096, 0.5511, 0.9454, 0.5511, 0.9454, 0.5419, 0.9372, 0.5419, 0.9372, 0.5419, 0.8128, 0.5419, 0.8128, 0.5511, 0.8046, 0.5511, 0.8046, 0.5389, 0.9096, 0.5389, 0.9096, 0.5384, 0.875, 0.5384, 0.875, 0.5861, 0.9074, 0.5861, 0.9074, 0.5831, 0.9338, 0.5831, 0.9338, 0.5384, 0.875, 0.5384, 0.875, 0.5389, 0.8404, 0.5389, 0.8404, 0.5511, 0.8046, 0.5511, 0.8046, 0.5625, 0.8042, 0.5625, 0.8042, 0.5831, 0.9338, 0.5831, 0.9338, 0.5739, 0.9433, 0.5739, 0.9433, 0.5389, 0.8404, 0.5389, 0.8404, 0.5419, 0.8128, 0.5419, 0.8128, 0.5389, 0.8404, 0.5389, 0.8404, 0.5419, 0.8128, 0.5419, 0.8128, 0.5831, 0.9338, 0.5831, 0.9338, 0.5739, 0.9433, 0.5739, 0.9433, 0.5511, 0.8046, 0.5511, 0.8046, 0.5625, 0.8042, 0.5625, 0.8042, 0.5384, 0.875, 0.5384, 0.875, 0.5389, 0.8404, 0.5389, 0.8404, 0.5861, 0.9074, 0.5861, 0.9074, 0.5831, 0.9338, 0.5831, 0.9338, 0.5389, 0.9096, 0.5389, 0.9096, 0.5384, 0.875, 0.5384, 0.875, 0.5419, 0.8128, 0.5419, 0.8128, 0.5511, 0.8046, 0.5511, 0.8046, 0.5511, 0.9454, 0.5511, 0.9454, 0.5419, 0.9372, 0.5419, 0.9372, 0.5419, 0.9372, 0.5419, 0.9372, 0.5389, 0.9096, 0.5389, 0.9096, 0.5625, 0.9458, 0.5625, 0.9458, 0.5511, 0.9454, 0.5511, 0.9454, 0.5831, 0.8162, 0.5831, 0.8162, 0.5861, 0.8426, 0.5861, 0.8426, 0.5739, 0.9433, 0.5739, 0.9433, 0.5625, 0.9458, 0.5625, 0.9458, 0.5861, 0.8426, 0.5861, 0.8426, 0.5866, 0.875, 0.5866, 0.875, 0.5739, 0.8067, 0.5739, 0.8067, 0.5831, 0.8162, 0.5831, 0.8162, 0.5866, 0.875, 0.5866, 0.875, 0.5861, 0.9074, 0.5861, 0.9074, 0.5625, 0.8042, 0.5625, 0.8042, 0.5739, 0.8067, 0.5739, 0.8067, 0.5861, 0.8426, 0.5861, 0.8426, 0.5866, 0.875, 0.5866, 0.875, 0.5739, 0.9433, 0.5739, 0.9433, 0.5625, 0.9458, 0.5625, 0.9458, 0.5831, 0.8162, 0.5831, 0.8162, 0.5861, 0.8426, 0.5861, 0.8426, 0.5625, 0.9458, 0.5625, 0.9458, 0.5511, 0.9454, 0.5511, 0.9454, 0.5419, 0.9372, 0.5419, 0.9372, 0.5389, 0.9096, 0.5389, 0.9096, 0.5511, 0.9454, 0.5511, 0.9454, 0.5419, 0.9372, 0.5419, 0.9372, 0.5739, 0.9433, 0.5831, 0.9338, 0.5861, 0.9074, 0.5866, 0.875, 0.5861, 0.8426, 0.5831, 0.8162, 0.5739, 0.8067, 0.5625, 0.8042, 0.5511, 0.8046, 0.5419, 0.8128, 0.5389, 0.8404, 0.5384, 0.875, 0.5389, 0.9096, 0.5419, 0.9372, 0.5511, 0.9454, 0.5625, 0.9458, 0.5419, 0.8128, 0.5419, 0.8128, 0.5511, 0.8046, 0.5511, 0.8046, 0.75, 0.5625, 0.75, 0.625, 0.6667, 0.625, 0.6667, 0.5625, 0.75, 0.5, 0.75, 0.5625, 0.6667, 0.5625, 0.6667, 0.5, 0.75, 0.9375, 0.7083, 1.0, 0.6667, 0.9375, 0.75, 0.875, 0.75, 0.9375, 0.6667, 0.9375, 0.6667, 0.875, 0.75, 0.8125, 0.75, 0.875, 0.6667, 0.875, 0.6667, 0.8125, 0.75, 0.75, 0.75, 0.8125, 0.6667, 0.8125, 0.6667, 0.75, 0.75, 0.6875, 0.75, 0.75, 0.6667, 0.75, 0.6667, 0.6875, 0.75, 0.625, 0.75, 0.6875, 0.6667, 0.6875, 0.6667, 0.625, 0.6667, 0.625, 0.6667, 0.6875, 0.5833, 0.6875, 0.5833, 0.625, 0.6667, 0.5625, 0.6667, 0.625, 0.5833, 0.625, 0.5833, 0.5625, 0.6667, 0.5, 0.6667, 0.5625, 0.5833, 0.5625, 0.5833, 0.5, 0.6667, 0.9375, 0.625, 1.0, 0.5833, 0.9375, 0.6667, 0.875, 0.6667, 0.9375, 0.5833, 0.9375, 0.5833, 0.875, 0.6667, 0.8125, 0.6667, 0.875, 0.5833, 0.875, 0.5833, 0.8125, 0.6667, 0.75, 0.6667, 0.8125, 0.5833, 0.8125, 0.5833, 0.75, 0.6667, 0.6875, 0.6667, 0.75, 0.5833, 0.75, 0.5833, 0.6875, 0.5833, 0.875, 0.5833, 0.9375, 0.5, 0.9375, 0.5, 0.875, 0.5833, 0.8125, 0.5833, 0.875, 0.5, 0.875, 0.5, 0.8125, 0.5833, 0.75, 0.5833, 0.8125, 0.5, 0.8125, 0.5, 0.75, 0.5833, 0.6875, 0.5833, 0.75, 0.5, 0.75, 0.5, 0.6875, 0.5833, 0.625, 0.5833, 0.6875, 0.5, 0.6875, 0.5, 0.625, 0.5833, 0.5625, 0.5833, 0.625, 0.5, 0.625, 0.5, 0.5625, 0.5833, 0.5, 0.5833, 0.5625, 0.5, 0.5625, 0.5, 0.5, 0.5833, 0.9375, 0.5417, 1.0, 0.5, 0.9375, 0.5, 0.625, 0.5, 0.6875, 0.4167, 0.6875, 0.4167, 0.625, 0.5, 0.5625, 0.5, 0.625, 0.4167, 0.625, 0.4167, 0.5625, 0.5, 0.5, 0.5, 0.5625, 0.4167, 0.5625, 0.4167, 0.5, 0.5, 0.9375, 0.4583, 1.0, 0.4167, 0.9375, 0.5, 0.875, 0.5, 0.9375, 0.4167, 0.9375, 0.4167, 0.875, 0.5, 0.8125, 0.5, 0.875, 0.4167, 0.875, 0.4167, 0.8125, 0.5, 0.75, 0.5, 0.8125, 0.4167, 0.8125, 0.4167, 0.75, 0.5, 0.6875, 0.5, 0.75, 0.4167, 0.75, 0.4167, 0.6875, 0.4167, 0.8125, 0.4167, 0.875, 0.3333, 0.875, 0.3333, 0.8125, 0.4167, 0.75, 0.4167, 0.8125, 0.3333, 0.8125, 0.3333, 0.75, 0.4167, 0.6875, 0.4167, 0.75, 0.3333, 0.75, 0.3333, 0.6875, 0.4167, 0.625, 0.4167, 0.6875, 0.3333, 0.6875, 0.3333, 0.625, 0.4167, 0.5625, 0.4167, 0.625, 0.3333, 0.625, 0.3333, 0.5625, 0.4167, 0.5, 0.4167, 0.5625, 0.3333, 0.5625, 0.3333, 0.5, 0.4167, 0.9375, 0.375, 1.0, 0.3333, 0.9375, 0.4167, 0.875, 0.4167, 0.9375, 0.3333, 0.9375, 0.3333, 0.875, 0.3333, 0.5625, 0.3333, 0.625, 0.25, 0.625, 0.25, 0.5625, 0.3333, 0.5, 0.3333, 0.5625, 0.25, 0.5625, 0.25, 0.5, 0.3333, 0.9375, 0.2917, 1.0, 0.25, 0.9375, 0.3333, 0.875, 0.3333, 0.9375, 0.25, 0.9375, 0.25, 0.875, 0.3333, 0.8125, 0.3333, 0.875, 0.25, 0.875, 0.25, 0.8125, 0.3333, 0.75, 0.3333, 0.8125, 0.25, 0.8125, 0.25, 0.75, 0.3333, 0.6875, 0.3333, 0.75, 0.25, 0.75, 0.25, 0.6875, 0.3333, 0.625, 0.3333, 0.6875, 0.25, 0.6875, 0.25, 0.625, 0.25, 0.75, 0.25, 0.8125, 0.1667, 0.8125, 0.1667, 0.75, 0.25, 0.6875, 0.25, 0.75, 0.1667, 0.75, 0.1667, 0.6875, 0.25, 0.625, 0.25, 0.6875, 0.1667, 0.6875, 0.1667, 0.625, 0.25, 0.5625, 0.25, 0.625, 0.1667, 0.625, 0.1667, 0.5625, 0.25, 0.5, 0.25, 0.5625, 0.1667, 0.5625, 0.1667, 0.5, 0.25, 0.9375, 0.2083, 1.0, 0.1667, 0.9375, 0.25, 0.875, 0.25, 0.9375, 0.1667, 0.9375, 0.1667, 0.875, 0.25, 0.8125, 0.25, 0.875, 0.1667, 0.875, 0.1667, 0.8125, 0.1667, 0.5, 0.1667, 0.5625, 0.08333, 0.5625, 0.08333, 0.5, 0.1667, 0.9375, 0.125, 1.0, 0.08333, 0.9375, 0.1667, 0.875, 0.1667, 0.9375, 0.08333, 0.9375, 0.08333, 0.875, 0.1667, 0.8125, 0.1667, 0.875, 0.08333, 0.875, 0.08333, 0.8125, 0.1667, 0.75, 0.1667, 0.8125, 0.08333, 0.8125, 0.08333, 0.75, 0.1667, 0.6875, 0.1667, 0.75, 0.08333, 0.75, 0.08333, 0.6875, 0.1667, 0.625, 0.1667, 0.6875, 0.08333, 0.6875, 0.08333, 0.625, 0.1667, 0.5625, 0.1667, 0.625, 0.08333, 0.625, 0.08333, 0.5625, 0.08333, 0.75, 0.08333, 0.8125, 0.0, 0.8125, 0.0, 0.75, 0.08333, 0.6875, 0.08333, 0.75, 0.0, 0.75, 0.0, 0.6875, 0.08333, 0.625, 0.08333, 0.6875, 0.0, 0.6875, 2.98e-08, 0.625, 0.08333, 0.5625, 0.08333, 0.625, 2.98e-08, 0.625, 0.0, 0.5625, 0.08333, 0.5, 0.08333, 0.5625, 0.0, 0.5625, 0.0, 0.5, 0.08333, 0.9375, 0.04167, 1.0, 0.0, 0.9375, 0.08333, 0.875, 0.08333, 0.9375, 0.0, 0.9375, 2.98e-08, 0.875, 0.08333, 0.8125, 0.08333, 0.875, 2.98e-08, 0.875, 0.0, 0.8125, 1.0, 0.5, 1.0, 0.5625, 0.9167, 0.5625, 0.9167, 0.5, 1.0, 0.9375, 0.9583, 1.0, 0.9167, 0.9375, 1.0, 0.875, 1.0, 0.9375, 0.9167, 0.9375, 0.9167, 0.875, 1.0, 0.8125, 1.0, 0.875, 0.9167, 0.875, 0.9167, 0.8125, 1.0, 0.75, 1.0, 0.8125, 0.9167, 0.8125, 0.9167, 0.75, 1.0, 0.6875, 1.0, 0.75, 0.9167, 0.75, 0.9167, 0.6875, 1.0, 0.625, 1.0, 0.6875, 0.9167, 0.6875, 0.9167, 0.625, 1.0, 0.5625, 1.0, 0.625, 0.9167, 0.625, 0.9167, 0.5625, 0.9167, 0.6875, 0.9167, 0.75, 0.8333, 0.75, 0.8333, 0.6875, 0.9167, 0.625, 0.9167, 0.6875, 0.8333, 0.6875, 0.8333, 0.625, 0.9167, 0.5625, 0.9167, 0.625, 0.8333, 0.625, 0.8333, 0.5625, 0.9167, 0.5, 0.9167, 0.5625, 0.8333, 0.5625, 0.8333, 0.5, 0.9167, 0.9375, 0.875, 1.0, 0.8333, 0.9375, 0.9167, 0.875, 0.9167, 0.9375, 0.8333, 0.9375, 0.8333, 0.875, 0.9167, 0.8125, 0.9167, 0.875, 0.8333, 0.875, 0.8333, 0.8125, 0.9167, 0.75, 0.9167, 0.8125, 0.8333, 0.8125, 0.8333, 0.75, 0.8333, 0.9375, 0.7917, 1.0, 0.75, 0.9375, 0.8333, 0.875, 0.8333, 0.9375, 0.75, 0.9375, 0.75, 0.875, 0.8333, 0.8125, 0.8333, 0.875, 0.75, 0.875, 0.75, 0.8125, 0.8333, 0.75, 0.8333, 0.8125, 0.75, 0.8125, 0.75, 0.75, 0.8333, 0.6875, 0.8333, 0.75, 0.75, 0.75, 0.75, 0.6875, 0.8333, 0.625, 0.8333, 0.6875, 0.75, 0.6875, 0.75, 0.625, 0.8333, 0.5625, 0.8333, 0.625, 0.75, 0.625, 0.75, 0.5625, 0.8333, 0.5, 0.8333, 0.5625, 0.75, 0.5625, 0.75, 0.5, 0.5833, 0.5, 0.5, 0.5, 0.5, 0.5, 0.5833, 0.5, 0.1667, 0.5, 0.08333, 0.5, 0.08333, 0.5, 0.1667, 0.5, 0.25, 0.5, 0.1667, 0.5, 0.1667, 0.5, 0.25, 0.5, 0.5, 0.5, 0.4167, 0.5, 0.4167, 0.5, 0.5, 0.5, 0.75, 0.5, 0.6667, 0.5, 0.6667, 0.5, 0.75, 0.5, 0.8333, 0.5, 0.75, 0.5, 0.75, 0.5, 0.8333, 0.5, 0.9167, 0.5, 0.8333, 0.5, 0.8333, 0.5, 0.9167, 0.5, 0.6667, 0.5, 0.5833, 0.5, 0.5833, 0.5, 0.6667, 0.5, 0.4167, 0.5, 0.3333, 0.5, 0.3333, 0.5, 0.4167, 0.5, 0.3333, 0.5, 0.25, 0.5, 0.25, 0.5, 0.3333, 0.5, 1.0, 0.5, 0.9167, 0.5, 0.9167, 0.5, 1.0, 0.5, 0.08333, 0.5, 0.0, 0.5, 0.0, 0.5, 0.08333, 0.5])
me_cube_002.materials.append(mat_camera)
me_cube_002.update()

# ---- objects
ob_cube = bpy.data.objects.new('Cube', me_cube_001)
ob_cube_001 = bpy.data.objects.new('Cube.001', me_cube_002)

# ---- transforms, parenting, visibility, modifiers, constraints
ob_cube.location = (-0.001494, 0.0482, 0.6308)
ob_cube.scale = (0.6431, 0.6431, 0.6431)
_m = ob_cube.modifiers.new('Smooth — ND SBA', 'NODES')
_m.node_group = ng_smooth_by_angle
_gi = [s.identifier for s in ng_smooth_by_angle.interface.items_tree if s.item_type == 'SOCKET' and s.in_out == 'INPUT']
_m[_gi[2]] = True  # Ignore Sharpness
_m.use_pin_to_last = True
_m.show_group_selector = False
ob_cube_001.location = (-1.956e-08, 0.04818, 1.581)
ob_cube_001.scale = (0.7048, 0.7048, 1.0)
_m = ob_cube_001.modifiers.new('Smooth — ND SBA', 'NODES')
_m.node_group = ng_smooth_by_angle
_gi = [s.identifier for s in ng_smooth_by_angle.interface.items_tree if s.item_type == 'SOCKET' and s.in_out == 'INPUT']
_m[_gi[2]] = True  # Ignore Sharpness
_m.use_pin_to_last = True
_m.show_group_selector = False

# ---- collection membership
col_collection.objects.link(ob_cube)
col_collection.objects.link(ob_cube_001)

# ---- scene / render settings (as saved in the file)
scene.frame_start = 1; scene.frame_end = 250; scene.frame_set(1)
scene.render.engine = 'BLENDER_EEVEE_NEXT'
bpy.context.view_layer.update()

# ---- added for rendering (the .blend has no active camera and no usable light): camera, sun
cam_auto = bpy.data.cameras.new('AutoCamera')
cam_auto.lens = 50.0
cam_auto.sensor_width = 36.0
cam_auto.clip_end = 1000.0
ob_auto_camera = bpy.data.objects.new('AutoCamera', cam_auto)
scene.collection.objects.link(ob_auto_camera)
ob_auto_camera.location = (2.90851, -3.64626, 3.18282)
ob_auto_camera.rotation_euler = (1.09748, -7.21219e-08, 0.694738)
scene.camera = ob_auto_camera
light_auto_sun = bpy.data.lights.new('AutoSun', 'SUN')
light_auto_sun.energy = 3.0
light_auto_sun.angle = 0.0523599
ob_auto_sun = bpy.data.objects.new('AutoSun', light_auto_sun)
scene.collection.objects.link(ob_auto_sun)
ob_auto_sun.rotation_euler = (0.872665, 0.174533, 0.523599)
bpy.context.view_layer.update()
